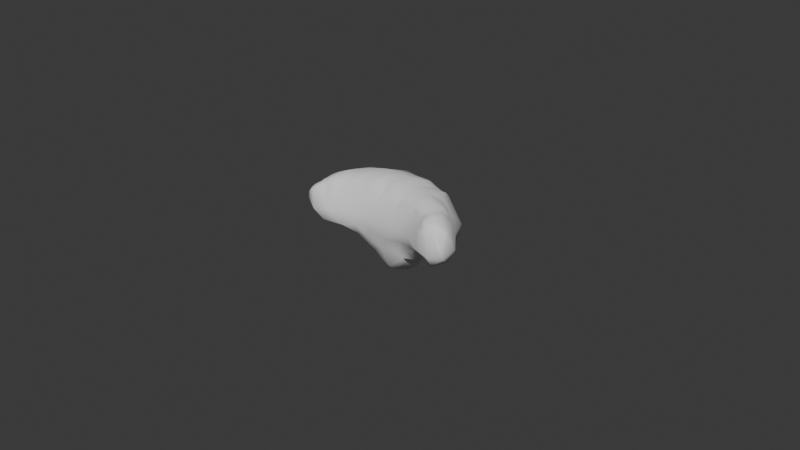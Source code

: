 # Source: 16.blend  (saved by Blender 4.1.24; exported with 4.5.12 LTS)
import bpy
from mathutils import Matrix  # noqa: F401  (used for matrix-valued properties, if any)

bpy.ops.wm.read_factory_settings(use_empty=True)
scene = bpy.context.scene
scene.name = 'Scene'

# ---- collections
col_collection = bpy.data.collections.new('Collection'); scene.collection.children.link(col_collection)

# ---- world
world_world = bpy.data.worlds.new('World'); scene.world = world_world
world_world.use_nodes = True; world_world.node_tree.nodes.clear()
_N = world_world.node_tree.nodes; _L = world_world.node_tree.links
n0 = _N.new('ShaderNodeOutputWorld'); n0.name = 'World Output'; n0.location = (300, 300)
n1 = _N.new('ShaderNodeBackground'); n1.name = 'Background'; n1.location = (10, 300)
n1.inputs[0].default_value = (0.05088, 0.05088, 0.05088, 1.0)
_L.new(n1.outputs[0], n0.inputs[0])
n0.is_active_output = True
world_world.color = (0.05088, 0.05088, 0.05088)
world_world.use_sun_shadow = False
world_world.sun_shadow_jitter_overblur = 0.0

# ---- meshes
me_icosphere_003 = bpy.data.meshes.new('Icosphere.003')
me_icosphere_003.from_pydata([(-0.0001158, -0.0001604, -0.02488), (0.0142, -0.01169, -0.01047), (-0.00453, -0.0112, -0.01198), (-0.01998, -0.01003, -0.01071), (-0.007165, 0.01, -0.01257), (0.01799, -0.0004877, -0.01106), (-0.003998, -0.009512, -0.01662), (-0.00244, -0.006453, -0.02084), (-0.001662, -0.002927, -0.02381), (0.003491, -0.002235, -0.02375), (0.007176, -0.004988, -0.01743), (0.0116, -0.008999, -0.01479), (0.009697, -0.01067, -0.01189), (0.005743, -0.009325, -0.015), (-0.0001277, -0.01057, -0.01408), (0.01932, -0.00503, -0.01166), (0.01907, -0.009222, -0.01208), (0.01681, -0.01169, -0.0116), (0.003742, 0.001389, -0.02391), (0.007802, 0.002881, -0.01725), (0.01473, 0.001386, -0.01479), (-0.01568, -0.00625, -0.01223), (-0.009484, -0.001982, -0.01487), (-0.004519, -0.0004163, -0.022), (-0.00836, -0.0111, -0.01197), (-0.01334, -0.01122, -0.01169), (-0.0174, -0.01136, -0.01125), (-0.005815, 0.008531, -0.01689), (-0.003529, 0.005909, -0.02031), (-0.001819, 0.00273, -0.02391), (-0.01894, -0.00554, -0.0114), (-0.01733, -0.0003241, -0.0117), (-0.01185, 0.006598, -0.01125), (-0.0008164, 0.011, -0.01603), (0.007364, 0.009375, -0.015), (0.0136, 0.005359, -0.01159), (0.02376, -0.01547, 0.0001366), (0.02245, -0.01745, -0.006914), (0.01846, -0.01528, -0.008193), (0.02163, -0.004165, -0.00951), (0.02553, -0.008935, -0.00691), (0.02547, -0.01194, -9.083e-05), (0.004597, -0.0103, 1.381e-05), (-2.381e-06, -0.01272, -0.005722), (-0.002329, -0.01193, -0.008962), (0.01403, -0.01374, -0.008193), (0.01248, -0.01402, -0.005044), (0.0108, -0.01163, -0.0004152), (-0.01959, -0.01398, -0.001822), (-0.02143, -0.01594, -0.006207), (-0.02181, -0.01386, -0.008655), (-0.007939, -0.01263, -0.008504), (-0.01128, -0.01306, -0.004897), (-0.01449, -0.012, -0.0007801), (-0.02017, -0.003337, -0.002031), (-0.01691, 0.002581, -0.005324), (-0.01236, 0.008352, -0.008539), (-0.02285, -0.01008, -0.01002), (-0.02427, -0.008659, -0.006802), (-0.0237, -0.007864, -0.003177), (0.01249, 0.004872, 0.0004276), (0.01904, 0.002526, -0.005426), (0.01943, 0.0005368, -0.008225), (-0.003988, 0.01194, -0.008531), (-0.0002089, 0.01053, -0.004197), (0.003382, 0.007319, 0.0005161), (0.02199, -0.006023, -0.0008551), (0.0217, -0.003825, -0.00492), (0.01898, -0.001972, -0.0006883), (-0.005986, 0.00786, 0.0004617), (-0.01005, 0.008819, -0.005461), (-0.01461, 0.003379, -0.0008933), (-0.02475, -0.01172, -0.002045), (-0.02395, -0.0135, -0.006782), (-0.02271, -0.01473, -0.0009765), (-0.008833, -0.0105, 0.0001516), (-0.005484, -0.01214, -0.004177), (-0.002385, -0.009824, 0.0005357), (0.01624, -0.01448, -0.001183), (0.01835, -0.01733, -0.005716), (0.01958, -0.01666, -0.0001837), (0.009342, 0.008953, -0.004708), (0.01335, 0.00785, -0.008692), (0.004937, 0.01161, -0.01139), (-0.02222, -0.002491, -0.006557), (-0.01927, 0.0008649, -0.009056), (-0.02167, -0.004191, -0.01032), (-0.01672, -0.01473, -0.005354), (-0.01848, -0.01512, -0.009061), (-0.01276, -0.01399, -0.009049), (0.007063, -0.01293, -0.005423), (0.003093, -0.01186, -0.009997), (0.008247, -0.01219, -0.008873), (0.02537, -0.01445, -0.007503), (0.02137, -0.0142, -0.0113), (0.02333, -0.009505, -0.01138), (0.007766, 0.006469, -0.01638), (0.002267, 0.005075, -0.02198), (0.001438, 0.008708, -0.02043), (-0.009233, 0.005061, -0.01358), (-0.006626, 0.002274, -0.01791), (-0.01374, -0.0008039, -0.01312), (-0.01233, -0.006473, -0.01312), (-0.006188, -0.002336, -0.01791), (-0.007248, -0.007865, -0.01432), (0.0146, -0.002417, -0.0151), (0.01346, -0.006226, -0.0151), (0.00813, -0.001288, -0.0183), (0.001452, -0.008759, -0.02058), (0.002055, -0.005452, -0.02288), (0.006479, -0.008385, -0.01638), (-0.023, -0.01187, 0.0003733), (0.02331, -0.01057, 0.001565), (0.01938, -0.005414, 0.002369), (0.01433, -0.0007692, 0.002525), (-0.001728, 0.006137, 0.002917), (-0.01087, 0.003238, 0.002598), (-0.01781, -0.001495, 0.001697), (-0.02419, -0.01473, -0.001879), (-0.02378, -0.01143, -0.0001901), (-0.02465, -0.01381, -0.002119), (-0.02369, -0.01316, -0.0004058), (-0.02145, -0.01349, 0.0004115), (-0.01221, -0.009364, 0.002282), (-0.005574, -0.008843, 0.00303), (0.001378, -0.008061, 0.003753), (0.01433, -0.01172, 0.002371), (0.01836, -0.01537, 0.00113), (0.02175, -0.01674, -0.0003241), (0.006431, 0.003972, 0.003771), (-0.02203, -0.008263, 0.0003635), (-0.01731, -0.01156, 0.001525), (0.008465, -0.009291, 0.003447), (0.02465, -0.01408, 0.0008161), (0.02502, -0.01531, -0.002211), (0.02599, -0.01367, -0.002113), (-0.0201, -0.00904, 0.002756), (-0.01514, -0.004316, 0.00426), (-0.008077, -0.001032, 0.005354), (0.0001487, -3.008e-06, 0.005338), (0.008456, -0.001287, 0.00422), (0.0146, -0.005895, 0.004656), (0.01935, -0.01115, 0.003409), (0.02283, -0.0148, 0.00191), (0.02079, -0.01284, 0.003351), (0.01719, -0.008947, 0.004058), (0.01151, -0.003716, 0.004416), (0.004318, -0.0007909, 0.004905), (-0.003979, -0.0002057, 0.005455), (-0.01175, -0.002224, 0.004838), (-0.01773, -0.006586, 0.00369), (-0.02168, -0.01107, 0.001376), (-0.02275, -0.0134, 0.0001056), (0.02183, -0.007696, 0.001945), (0.01887, -0.004524, 0.002017), (0.01334, 0.002285, 0.002792), (-0.004029, 0.006612, 0.003071), (-0.01286, 0.002676, 0.002004), (-0.01907, -0.002987, 0.0006287), (-0.02341, -0.01447, -0.0008676), (-0.02416, -0.01195, -0.000529), (-0.02475, -0.01432, -0.004069), (-0.0232, -0.01389, -0.0003369), (-0.0207, -0.01332, 0.0002921), (-0.01074, -0.009503, 0.00204), (-0.003982, -0.008826, 0.003121), (0.003161, -0.008636, 0.003263), (0.01558, -0.01281, 0.001433), (0.01913, -0.01607, 0.0005558), (0.02292, -0.01637, -0.0004731), (0.004564, 0.005124, 0.003305), (-0.02248, -0.007985, -0.001043), (-0.01601, -0.01136, 0.001098), (0.009828, -0.009861, 0.002528), (0.02512, -0.01315, 0.0007932), (0.02557, -0.01509, -0.005082), (0.02591, -0.01437, -0.00506), (-0.02033, -0.006099, 0.00171), (-0.01484, -0.009168, 0.002761), (-0.009075, -0.007133, 0.004545), (-0.001951, -0.005854, 0.005014), (0.01028, 0.001021, 0.003544), (0.01178, -0.009549, 0.004119), (0.01741, -0.01329, 0.002329), (0.02103, -0.01575, 0.001758), (-0.02321, -0.01014, -0.0006538), (0.02437, -0.01145, 0.001143), (0.02044, -0.006402, 0.001808), (0.01593, -0.001896, 0.001826), (0.0007447, 0.006266, 0.002444), (-0.008636, 0.004847, 0.002324), (-0.01634, 0.0004537, 0.001361), (-0.02462, -0.01463, -0.004016), (-0.02355, -0.01018, -0.00092), (-0.02453, -0.01289, -0.001231), (-0.02421, -0.01258, -0.0006846), (-0.02202, -0.01392, 4.895e-05), (-0.01343, -0.01011, 0.001487), (-0.007197, -0.009065, 0.002375), (-0.0004498, -0.008421, 0.003326), (0.01275, -0.01124, 0.001974), (0.01754, -0.01476, 0.0009017), (0.0206, -0.01678, -0.0001866), (0.009147, 0.00371, 0.002692), (-0.02122, -0.00621, -0.0005934), (-0.01858, -0.01241, 0.00128), (0.006735, -0.00931, 0.002855), (0.02416, -0.01486, 0.0006032), (0.02434, -0.01535, -0.0006715), (0.02577, -0.01288, -0.0004151), (-0.01983, -0.01176, 0.001595), (-0.01493, 9.75e-05, 0.002831), (-0.007077, 0.003352, 0.003651), (0.002021, 0.003652, 0.004133), (0.006011, -0.007103, 0.004952), (0.01699, -0.003837, 0.00261), (0.02082, -0.0085, 0.002849), (0.02416, -0.0136, 0.001538), (0.02376, -0.01456, 0.001541), (0.02226, -0.0155, 0.001544), (0.02331, -0.0152, 0.001175), (0.01934, -0.01466, 0.002348), (0.02235, -0.01154, 0.00259), (0.02198, -0.01364, 0.002462), (0.01983, -0.01203, 0.003658), (0.01489, -0.01093, 0.003573), (0.01932, -0.006538, 0.002884), (0.01827, -0.009997, 0.003697), (0.01608, -0.006748, 0.004382), (0.008676, -0.007387, 0.004392), (0.01363, -0.00177, 0.003283), (0.01297, -0.004764, 0.004396), (0.01002, -0.001723, 0.004365), (0.005783, 0.002188, 0.004324), (0.001748, -0.006263, 0.005127), (0.002257, -0.000348, 0.005295), (0.006656, -0.0007635, 0.004132), (-0.005495, -0.006261, 0.005037), (-0.002568, 0.003641, 0.004068), (-0.001905, 3.474e-05, 0.005303), (-0.006039, -0.0005768, 0.005438), (-0.01245, -0.00754, 0.003916), (-0.01118, 0.001679, 0.00356), (-0.009925, -0.00157, 0.005133), (-0.01344, -0.003298, 0.004492), (-0.01743, -0.01013, 0.002609), (-0.01786, -0.002722, 0.00288), (-0.01647, -0.005573, 0.004007), (-0.01897, -0.007609, 0.003286), (-0.02094, -0.01019, 0.001981), (-0.02209, -0.01137, 0.0009279), (-0.0219, -0.009387, 0.0009699), (-0.02143, -0.0126, 0.0009197), (0.02546, -0.01374, -0.0005256), (0.0249, -0.01468, -0.0006017), (0.0256, -0.01457, -0.002314), (-0.02426, -0.0135, -0.001072), (-0.02451, -0.01436, -0.002321), (-0.02384, -0.01413, -0.0009301), (-0.02375, -0.0122, -0.0001687), (-0.02327, -0.01271, 3.152e-05), (-0.02348, -0.01145, -3.771e-05), (-0.02189, -0.01308, 0.0005889), (-0.02235, -0.009599, 0.0009333), (-0.02115, -0.007954, 0.001351), (-0.01913, -0.004413, 0.002146), (-0.01644, -0.001278, 0.003049), (-0.01615, -0.009633, 0.002768), (-0.01319, 0.0009362, 0.003668), (-0.009106, 0.002799, 0.003707), (-0.01081, -0.007365, 0.004217), (-0.004984, 0.003504, 0.00414), (-0.0002458, 0.003841, 0.004102), (-0.003457, -0.006034, 0.005121), (0.003842, -0.006751, 0.005157), (5.634e-05, -0.005983, 0.004985), (0.00379, 0.002697, 0.00442), (0.0121, -0.0001329, 0.003687), (0.01495, -0.002718, 0.002935), (0.01055, -0.0083, 0.004455), (0.01826, -0.005226, 0.002931), (0.01976, -0.00704, 0.002935), (0.01631, -0.01209, 0.003003), (0.02156, -0.01021, 0.002854), (0.02316, -0.01274, 0.002082), (0.01974, -0.01532, 0.002289), (0.01833, -0.01406, 0.002571), (0.01333, -0.01017, 0.003872), (0.007731, -0.00731, 0.004602), (0.008088, 0.001584, 0.003748), (-0.007023, -0.006604, 0.004802), (-0.01359, -0.008367, 0.003485), (-0.01872, -0.01084, 0.002681), (-0.02073, -0.01214, 0.001297)], [], [(0, 9, 8), (1, 11, 17), (0, 8, 23), (0, 23, 29), (0, 29, 18), (1, 17, 38), (2, 14, 44), (3, 26, 50), (4, 32, 56), (5, 35, 62), (1, 38, 45), (2, 44, 51), (3, 50, 57), (4, 56, 63), (5, 62, 39), (74, 152, 162), (40, 66, 153, 112, 186, 41), (39, 67, 40), (40, 67, 66), (67, 68, 154, 113, 187, 66), (39, 62, 67), (62, 61, 67), (67, 61, 68), (61, 60, 155, 114, 188, 68), (64, 69, 156, 115, 189, 65), (63, 70, 64), (64, 70, 69), (70, 71, 157, 116, 190, 69), (63, 56, 70), (56, 55, 70), (70, 55, 71), (55, 54, 158, 117, 191, 71), (58, 72, 160, 119, 193, 59), (57, 73, 58), (58, 73, 161, 120, 194, 72), (73, 192, 161), (57, 50, 73), (50, 49, 73), (73, 49, 74, 159, 118, 192), (49, 48, 163, 122, 196, 74), (52, 75, 164, 123, 197, 53), (51, 76, 52), (52, 76, 75), (76, 77, 165, 124, 198, 75), (51, 44, 76), (44, 43, 76), (76, 43, 77), (43, 42, 166, 125, 199, 77), (46, 78, 167, 126, 200, 47), (45, 79, 46), (46, 79, 78), (79, 80, 168, 127, 201, 78), (45, 38, 79), (38, 37, 79), (79, 37, 80), (37, 36, 169, 128, 202, 80), (61, 81, 60), (62, 82, 61), (60, 81, 65, 170, 129, 203), (81, 64, 65), (61, 82, 81), (82, 83, 81), (81, 83, 64), (83, 63, 64), (62, 35, 82), (35, 34, 82), (82, 34, 83), (34, 33, 83), (83, 33, 63), (33, 4, 63), (55, 84, 54), (56, 85, 55), (54, 84, 59, 171, 130, 204), (84, 58, 59), (55, 85, 84), (85, 86, 84), (84, 86, 58), (86, 57, 58), (56, 32, 85), (32, 31, 85), (85, 31, 86), (31, 30, 86), (86, 30, 57), (30, 3, 57), (49, 87, 48), (50, 88, 49), (48, 87, 53, 172, 131, 205), (87, 52, 53), (49, 88, 87), (88, 89, 87), (87, 89, 52), (89, 51, 52), (50, 26, 88), (26, 25, 88), (88, 25, 89), (25, 24, 89), (89, 24, 51), (24, 2, 51), (43, 90, 42), (44, 91, 43), (42, 90, 47, 173, 132, 206), (90, 46, 47), (43, 91, 90), (91, 92, 90), (90, 92, 46), (92, 45, 46), (44, 14, 91), (14, 13, 91), (91, 13, 92), (13, 12, 92), (92, 12, 45), (12, 1, 45), (37, 93, 175, 134, 208, 36), (38, 94, 37), (36, 208, 207), (93, 40, 41, 209, 135, 176), (37, 94, 93), (94, 95, 93), (93, 95, 40), (95, 39, 40), (38, 17, 94), (17, 16, 94), (94, 16, 95), (16, 15, 95), (95, 15, 39), (15, 5, 39), (20, 35, 5), (19, 96, 20), (18, 97, 19), (20, 96, 35), (96, 34, 35), (19, 97, 96), (97, 98, 96), (96, 98, 34), (98, 33, 34), (18, 29, 97), (29, 28, 97), (97, 28, 98), (28, 27, 98), (98, 27, 33), (27, 4, 33), (27, 32, 4), (28, 99, 27), (29, 100, 28), (27, 99, 32), (99, 31, 32), (28, 100, 99), (100, 101, 99), (99, 101, 31), (101, 30, 31), (29, 23, 100), (23, 22, 100), (100, 22, 101), (22, 21, 101), (101, 21, 30), (21, 3, 30), (21, 26, 3), (22, 102, 21), (23, 103, 22), (21, 102, 26), (102, 25, 26), (22, 103, 102), (103, 104, 102), (102, 104, 25), (104, 24, 25), (23, 8, 103), (8, 7, 103), (103, 7, 104), (7, 6, 104), (104, 6, 24), (6, 2, 24), (15, 20, 5), (16, 105, 15), (17, 106, 16), (15, 105, 20), (105, 19, 20), (16, 106, 105), (106, 107, 105), (105, 107, 19), (107, 18, 19), (17, 11, 106), (11, 10, 106), (106, 10, 107), (10, 9, 107), (107, 9, 18), (9, 0, 18), (6, 14, 2), (7, 108, 6), (8, 109, 7), (6, 108, 14), (108, 13, 14), (7, 109, 108), (109, 110, 108), (108, 110, 13), (110, 12, 13), (8, 9, 109), (9, 10, 109), (109, 10, 110), (10, 11, 110), (110, 11, 12), (11, 1, 12), (293, 163, 48, 210), (292, 210, 48, 205), (291, 178, 53, 197), (290, 179, 75, 198), (289, 181, 60, 203), (288, 214, 42, 206), (287, 182, 47, 200), (286, 183, 78, 201), (80, 202, 184), (19, 96, 34, 13, 110, 10, 107), (22, 100, 103), (143, 218, 217), (143, 219, 218), (128, 169, 220), (285, 221, 127, 168), (284, 222, 144, 223), (283, 216, 142, 224), (282, 225, 126, 167), (281, 226, 145, 227), (280, 215, 141, 228), (279, 229, 132, 173), (278, 230, 146, 231), (277, 181, 140, 232), (276, 233, 129, 170), (275, 234, 147, 235), (274, 214, 140, 236), (273, 237, 124, 165), (272, 238, 148, 239), (271, 212, 138, 240), (270, 241, 123, 164), (269, 242, 149, 243), (268, 211, 137, 244), (267, 245, 131, 172), (266, 246, 150, 247), (265, 177, 136, 248), (264, 249, 136, 177), (263, 250, 151, 251), (262, 196, 122, 252), (133, 253, 174), (133, 254, 253), (134, 175, 255), (120, 256, 194), (120, 257, 256), (118, 159, 258), (121, 259, 195), (121, 260, 259), (111, 185, 261), (261, 193, 119), (261, 185, 193), (185, 59, 193), (259, 261, 119), (259, 260, 261), (260, 111, 261), (195, 160, 72), (195, 259, 160), (259, 119, 160), (258, 162, 121), (258, 159, 162), (159, 74, 162), (256, 258, 121), (256, 257, 258), (257, 118, 258), (194, 195, 72), (194, 256, 195), (256, 121, 195), (255, 176, 135), (255, 175, 176), (175, 93, 176), (253, 255, 135), (253, 254, 255), (254, 134, 255), (174, 209, 41), (174, 253, 209), (253, 135, 209), (250, 262, 252, 151), (111, 152, 262, 250), (152, 74, 196, 262), (171, 263, 251, 130), (59, 185, 263, 171), (185, 111, 250, 263), (204, 264, 177, 54), (130, 251, 264, 204), (251, 151, 249, 264), (246, 265, 248, 150), (117, 158, 265, 246), (158, 54, 177, 265), (211, 266, 247, 137), (71, 191, 266, 211), (191, 117, 246, 266), (178, 267, 172, 53), (137, 247, 267, 178), (247, 150, 245, 267), (242, 268, 244, 149), (116, 157, 268, 242), (157, 71, 211, 268), (212, 269, 243, 138), (69, 190, 269, 212), (190, 116, 242, 269), (179, 270, 164, 75), (138, 243, 270, 179), (243, 149, 241, 270), (238, 271, 240, 148), (115, 156, 271, 238), (156, 69, 212, 271), (213, 272, 239, 139), (65, 189, 272, 213), (189, 115, 238, 272), (180, 273, 165, 77), (139, 239, 273, 180), (239, 148, 237, 273), (234, 274, 236, 147), (125, 166, 274, 234), (166, 42, 214, 274), (180, 275, 235, 139), (77, 199, 275, 180), (199, 125, 234, 275), (213, 276, 170, 65), (139, 235, 276, 213), (235, 147, 233, 276), (230, 277, 232, 146), (114, 155, 277, 230), (155, 60, 181, 277), (215, 278, 231, 141), (68, 188, 278, 215), (188, 114, 230, 278), (182, 279, 173, 47), (141, 231, 279, 182), (231, 146, 229, 279), (226, 280, 228, 145), (113, 154, 280, 226), (154, 68, 215, 280), (216, 281, 227, 142), (66, 187, 281, 216), (187, 113, 226, 281), (183, 282, 167, 78), (142, 227, 282, 183), (227, 145, 225, 282), (222, 283, 224, 144), (112, 153, 283, 222), (153, 66, 216, 283), (217, 284, 223, 143), (41, 186, 284, 217), (186, 112, 222, 284), (184, 285, 168, 80), (143, 223, 285, 184), (223, 144, 221, 285), (220, 207, 133), (220, 169, 207), (169, 36, 207), (218, 220, 133), (218, 219, 220), (219, 128, 220), (217, 174, 41), (217, 218, 174), (218, 133, 174), (184, 219, 143), (184, 202, 219), (202, 128, 219), (221, 286, 201, 127), (144, 224, 286, 221), (224, 142, 183, 286), (225, 287, 200, 126), (145, 228, 287, 225), (228, 141, 182, 287), (229, 288, 206, 132), (146, 232, 288, 229), (232, 140, 214, 288), (233, 289, 203, 129), (147, 236, 289, 233), (236, 140, 181, 289), (237, 290, 198, 124), (148, 240, 290, 237), (240, 138, 179, 290), (241, 291, 197, 123), (149, 244, 291, 241), (244, 137, 178, 291), (245, 292, 205, 131), (150, 248, 292, 245), (248, 136, 210, 292), (249, 293, 210, 136), (151, 252, 293, 249), (252, 122, 163, 293), (207, 254, 133), (207, 208, 254), (208, 134, 254), (161, 257, 120), (161, 192, 257), (192, 118, 257), (162, 260, 121), (162, 152, 260), (152, 111, 260)])
me_icosphere_003.polygons.foreach_set('use_smooth', [1, 1, 1, 1, 1, 1, 1, 1, 1, 1, 1, 1, 1, 1, 1, 1, 1, 1, 1, 1, 1, 1, 1, 1, 1, 1, 1, 1, 1, 1, 1, 1, 1, 1, 1, 1, 1, 1, 1, 1, 1, 1, 1, 1, 1, 1, 1, 1, 1, 1, 1, 1, 1, 1, 1, 1, 1, 1, 1, 1, 1, 1, 1, 1, 1, 1, 1, 1, 1, 1, 1, 1, 1, 1, 1, 1, 1, 1, 1, 1, 1, 1, 1, 1, 1, 1, 1, 1, 1, 1, 1, 1, 1, 1, 1, 1, 1, 1, 1, 1, 1, 1, 1, 1, 1, 1, 1, 1, 1, 1, 1, 1, 1, 1, 1, 1, 1, 1, 1, 1, 1, 1, 1, 1, 1, 1, 1, 1, 1, 1, 1, 1, 1, 1, 1, 1, 1, 1, 1, 1, 1, 1, 1, 1, 1, 1, 1, 1, 1, 1, 1, 1, 1, 1, 1, 1, 1, 1, 1, 1, 1, 1, 1, 1, 1, 1, 1, 1, 1, 1, 1, 1, 1, 1, 1, 1, 1, 1, 1, 1, 1, 1, 1, 1, 1, 1, 1, 1, 1, 1, 1, 1, 1, 1, 1, 1, 1, 1, 1, 1, 1, 1, 1, 1, 1, 1, 1, 1, 1, 1, 0, 1, 1, 1, 1, 1, 1, 1, 1, 1, 1, 1, 1, 1, 1, 1, 1, 1, 1, 1, 1, 1, 1, 1, 1, 1, 1, 1, 1, 1, 1, 1, 1, 1, 1, 1, 1, 1, 1, 1, 1, 1, 1, 1, 1, 1, 1, 1, 1, 1, 1, 1, 1, 1, 1, 1, 1, 1, 1, 1, 1, 1, 1, 1, 1, 1, 1, 1, 1, 1, 1, 1, 1, 1, 1, 1, 1, 1, 1, 1, 1, 1, 1, 1, 1, 1, 1, 1, 1, 1, 1, 1, 1, 1, 1, 1, 1, 1, 1, 1, 1, 1, 1, 1, 1, 1, 1, 1, 1, 1, 1, 1, 1, 1, 1, 1, 1, 1, 1, 1, 1, 1, 1, 1, 1, 1, 1, 1, 1, 1, 1, 1, 1, 1, 1, 1, 1, 1, 1, 1, 1, 1, 1, 1, 1, 1, 1, 1, 1, 1, 1, 1, 1, 1, 1, 1, 1, 1, 1, 1, 1, 1, 1, 1, 1, 1, 1, 1, 1, 1, 1, 1, 1, 1, 1, 1, 1, 1, 1, 1, 1, 1])
_uv = me_icosphere_003.uv_layers.new(name='UVMap')
_uv.uv.foreach_set('vector', [0.1818, 0.0, 0.2045, 0.03937, 0.1591, 0.03937, 0.2727, 0.1575, 0.2955, 0.1181, 0.3182, 0.1575, 0.9091, 0.0, 0.9318, 0.03937, 0.8864, 0.03937, 0.7273, 0.0, 0.75, 0.03937, 0.7045, 0.03937, 0.5455, 0.0, 0.5682, 0.03937, 0.5227, 0.03937, 0.2727, 0.1575, 0.3182, 0.1575, 0.2955, 0.1968, 0.09091, 0.1575, 0.1364, 0.1575, 0.1136, 0.1968, 0.8182, 0.1575, 0.8636, 0.1575, 0.8409, 0.1968, 0.6364, 0.1575, 0.6818, 0.1575, 0.6591, 0.1968, 0.4545, 0.1575, 0.5, 0.1575, 0.4773, 0.1968, 0.2727, 0.1575, 0.2955, 0.1968, 0.25, 0.1968, 0.09091, 0.1575, 0.1136, 0.1968, 0.06818, 0.1968, 0.8182, 0.1575, 0.8409, 0.1968, 0.7955, 0.1968, 0.6364, 0.1575, 0.6591, 0.1968, 0.6136, 0.1968, 0.4545, 0.1575, 0.4773, 0.1968, 0.4318, 0.1968, 0.8409, 0.2756, 0.8182, 0.2756, 0.8295, 0.2756, 0.4091, 0.2362, 0.4318, 0.2756, 0.4205, 0.2756, 0.4091, 0.2756, 0.3977, 0.2756, 0.3864, 0.2756, 0.4318, 0.1968, 0.4545, 0.2362, 0.4091, 0.2362, 0.4091, 0.2362, 0.4545, 0.2362, 0.4318, 0.2756, 0.4545, 0.2362, 0.4773, 0.2756, 0.4659, 0.2756, 0.4545, 0.2756, 0.4432, 0.2756, 0.4318, 0.2756, 0.4318, 0.1968, 0.4773, 0.1968, 0.4545, 0.2362, 0.4773, 0.1968, 0.5, 0.2362, 0.4545, 0.2362, 0.4545, 0.2362, 0.5, 0.2362, 0.4773, 0.2756, 0.5, 0.2362, 0.5227, 0.2756, 0.5114, 0.2756, 0.5, 0.2756, 0.4886, 0.2756, 0.4773, 0.2756, 0.5909, 0.2362, 0.6136, 0.2756, 0.6023, 0.2756, 0.5909, 0.2756, 0.5795, 0.2756, 0.5682, 0.2756, 0.6136, 0.1968, 0.6364, 0.2362, 0.5909, 0.2362, 0.5909, 0.2362, 0.6364, 0.2362, 0.6136, 0.2756, 0.6364, 0.2362, 0.6591, 0.2756, 0.6477, 0.2756, 0.6364, 0.2756, 0.625, 0.2756, 0.6136, 0.2756, 0.6136, 0.1968, 0.6591, 0.1968, 0.6364, 0.2362, 0.6591, 0.1968, 0.6818, 0.2362, 0.6364, 0.2362, 0.6364, 0.2362, 0.6818, 0.2362, 0.6591, 0.2756, 0.6818, 0.2362, 0.7045, 0.2756, 0.6932, 0.2756, 0.6818, 0.2756, 0.6705, 0.2756, 0.6591, 0.2756, 0.7727, 0.2362, 0.7955, 0.2756, 0.7841, 0.2756, 0.7727, 0.2756, 0.7614, 0.2756, 0.75, 0.2756, 0.7955, 0.1968, 0.8182, 0.2362, 0.7727, 0.2362, 0.7727, 0.2362, 0.8182, 0.2362, 0.8125, 0.246, 0.8068, 0.2559, 0.8011, 0.2657, 0.7955, 0.2756, 0.8182, 0.2362, 0.8239, 0.246, 0.8125, 0.246, 0.7955, 0.1968, 0.8409, 0.1968, 0.8182, 0.2362, 0.8409, 0.1968, 0.8636, 0.2362, 0.8182, 0.2362, 0.8182, 0.2362, 0.8636, 0.2362, 0.8409, 0.2756, 0.8352, 0.2657, 0.8295, 0.2559, 0.8239, 0.246, 0.8636, 0.2362, 0.8864, 0.2756, 0.875, 0.2756, 0.8636, 0.2756, 0.8523, 0.2756, 0.8409, 0.2756, 0.04545, 0.2362, 0.06818, 0.2756, 0.05682, 0.2756, 0.04545, 0.2756, 0.03409, 0.2756, 0.02273, 0.2756, 0.06818, 0.1968, 0.09091, 0.2362, 0.04545, 0.2362, 0.04545, 0.2362, 0.09091, 0.2362, 0.06818, 0.2756, 0.09091, 0.2362, 0.1136, 0.2756, 0.1023, 0.2756, 0.09091, 0.2756, 0.07955, 0.2756, 0.06818, 0.2756, 0.06818, 0.1968, 0.1136, 0.1968, 0.09091, 0.2362, 0.1136, 0.1968, 0.1364, 0.2362, 0.09091, 0.2362, 0.09091, 0.2362, 0.1364, 0.2362, 0.1136, 0.2756, 0.1364, 0.2362, 0.1591, 0.2756, 0.1477, 0.2756, 0.1364, 0.2756, 0.125, 0.2756, 0.1136, 0.2756, 0.2273, 0.2362, 0.25, 0.2756, 0.2386, 0.2756, 0.2273, 0.2756, 0.2159, 0.2756, 0.2045, 0.2756, 0.25, 0.1968, 0.2727, 0.2362, 0.2273, 0.2362, 0.2273, 0.2362, 0.2727, 0.2362, 0.25, 0.2756, 0.2727, 0.2362, 0.2955, 0.2756, 0.2841, 0.2756, 0.2727, 0.2756, 0.2614, 0.2756, 0.25, 0.2756, 0.25, 0.1968, 0.2955, 0.1968, 0.2727, 0.2362, 0.2955, 0.1968, 0.3182, 0.2362, 0.2727, 0.2362, 0.2727, 0.2362, 0.3182, 0.2362, 0.2955, 0.2756, 0.3182, 0.2362, 0.3409, 0.2756, 0.3295, 0.2756, 0.3182, 0.2756, 0.3068, 0.2756, 0.2955, 0.2756, 0.5, 0.2362, 0.5455, 0.2362, 0.5227, 0.2756, 0.4773, 0.1968, 0.5227, 0.1968, 0.5, 0.2362, 0.5227, 0.2756, 0.5455, 0.2362, 0.5682, 0.2756, 0.5568, 0.2756, 0.5455, 0.2756, 0.5341, 0.2756, 0.5455, 0.2362, 0.5909, 0.2362, 0.5682, 0.2756, 0.5, 0.2362, 0.5227, 0.1968, 0.5455, 0.2362, 0.5227, 0.1968, 0.5682, 0.1968, 0.5455, 0.2362, 0.5455, 0.2362, 0.5682, 0.1968, 0.5909, 0.2362, 0.5682, 0.1968, 0.6136, 0.1968, 0.5909, 0.2362, 0.4773, 0.1968, 0.5, 0.1575, 0.5227, 0.1968, 0.5, 0.1575, 0.5455, 0.1575, 0.5227, 0.1968, 0.5227, 0.1968, 0.5455, 0.1575, 0.5682, 0.1968, 0.5455, 0.1575, 0.5909, 0.1575, 0.5682, 0.1968, 0.5682, 0.1968, 0.5909, 0.1575, 0.6136, 0.1968, 0.5909, 0.1575, 0.6364, 0.1575, 0.6136, 0.1968, 0.6818, 0.2362, 0.7273, 0.2362, 0.7045, 0.2756, 0.6591, 0.1968, 0.7045, 0.1968, 0.6818, 0.2362, 0.7045, 0.2756, 0.7273, 0.2362, 0.75, 0.2756, 0.7386, 0.2756, 0.7273, 0.2756, 0.7159, 0.2756, 0.7273, 0.2362, 0.7727, 0.2362, 0.75, 0.2756, 0.6818, 0.2362, 0.7045, 0.1968, 0.7273, 0.2362, 0.7045, 0.1968, 0.75, 0.1968, 0.7273, 0.2362, 0.7273, 0.2362, 0.75, 0.1968, 0.7727, 0.2362, 0.75, 0.1968, 0.7955, 0.1968, 0.7727, 0.2362, 0.6591, 0.1968, 0.6818, 0.1575, 0.7045, 0.1968, 0.6818, 0.1575, 0.7273, 0.1575, 0.7045, 0.1968, 0.7045, 0.1968, 0.7273, 0.1575, 0.75, 0.1968, 0.7273, 0.1575, 0.7727, 0.1575, 0.75, 0.1968, 0.75, 0.1968, 0.7727, 0.1575, 0.7955, 0.1968, 0.7727, 0.1575, 0.8182, 0.1575, 0.7955, 0.1968, 0.8636, 0.2362, 0.9091, 0.2362, 0.8864, 0.2756, 0.8409, 0.1968, 0.8864, 0.1968, 0.8636, 0.2362, 0.8864, 0.2756, 0.9091, 0.2362, 0.9318, 0.2756, 0.9205, 0.2756, 0.9091, 0.2756, 0.8977, 0.2756, 0.9091, 0.2362, 0.9545, 0.2362, 0.9318, 0.2756, 0.8636, 0.2362, 0.8864, 0.1968, 0.9091, 0.2362, 0.8864, 0.1968, 0.9318, 0.1968, 0.9091, 0.2362, 0.9091, 0.2362, 0.9318, 0.1968, 0.9545, 0.2362, 0.9318, 0.1968, 0.9773, 0.1968, 0.9545, 0.2362, 0.8409, 0.1968, 0.8636, 0.1575, 0.8864, 0.1968, 0.8636, 0.1575, 0.9091, 0.1575, 0.8864, 0.1968, 0.8864, 0.1968, 0.9091, 0.1575, 0.9318, 0.1968, 0.9091, 0.1575, 0.9545, 0.1575, 0.9318, 0.1968, 0.9318, 0.1968, 0.9545, 0.1575, 0.9773, 0.1968, 0.9545, 0.1575, 1.0, 0.1575, 0.9773, 0.1968, 0.1364, 0.2362, 0.1818, 0.2362, 0.1591, 0.2756, 0.1136, 0.1968, 0.1591, 0.1968, 0.1364, 0.2362, 0.1591, 0.2756, 0.1818, 0.2362, 0.2045, 0.2756, 0.1932, 0.2756, 0.1818, 0.2756, 0.1705, 0.2756, 0.1818, 0.2362, 0.2273, 0.2362, 0.2045, 0.2756, 0.1364, 0.2362, 0.1591, 0.1968, 0.1818, 0.2362, 0.1591, 0.1968, 0.2045, 0.1968, 0.1818, 0.2362, 0.1818, 0.2362, 0.2045, 0.1968, 0.2273, 0.2362, 0.2045, 0.1968, 0.25, 0.1968, 0.2273, 0.2362, 0.1136, 0.1968, 0.1364, 0.1575, 0.1591, 0.1968, 0.1364, 0.1575, 0.1818, 0.1575, 0.1591, 0.1968, 0.1591, 0.1968, 0.1818, 0.1575, 0.2045, 0.1968, 0.1818, 0.1575, 0.2273, 0.1575, 0.2045, 0.1968, 0.2045, 0.1968, 0.2273, 0.1575, 0.25, 0.1968, 0.2273, 0.1575, 0.2727, 0.1575, 0.25, 0.1968, 0.3182, 0.2362, 0.3636, 0.2362, 0.358, 0.246, 0.3523, 0.2559, 0.3466, 0.2657, 0.3409, 0.2756, 0.2955, 0.1968, 0.3409, 0.1968, 0.3182, 0.2362, 0.3409, 0.2756, 0.3466, 0.2657, 0.3523, 0.2756, 0.3636, 0.2362, 0.4091, 0.2362, 0.3864, 0.2756, 0.3807, 0.2657, 0.375, 0.2559, 0.3693, 0.246, 0.3182, 0.2362, 0.3409, 0.1968, 0.3636, 0.2362, 0.3409, 0.1968, 0.3864, 0.1968, 0.3636, 0.2362, 0.3636, 0.2362, 0.3864, 0.1968, 0.4091, 0.2362, 0.3864, 0.1968, 0.4318, 0.1968, 0.4091, 0.2362, 0.2955, 0.1968, 0.3182, 0.1575, 0.3409, 0.1968, 0.3182, 0.1575, 0.3636, 0.1575, 0.3409, 0.1968, 0.3409, 0.1968, 0.3636, 0.1575, 0.3864, 0.1968, 0.3636, 0.1575, 0.4091, 0.1575, 0.3864, 0.1968, 0.3864, 0.1968, 0.4091, 0.1575, 0.4318, 0.1968, 0.4091, 0.1575, 0.4545, 0.1575, 0.4318, 0.1968, 0.4773, 0.1181, 0.5, 0.1575, 0.4545, 0.1575, 0.5, 0.07873, 0.5227, 0.1181, 0.4773, 0.1181, 0.5227, 0.03937, 0.5455, 0.07873, 0.5, 0.07873, 0.4773, 0.1181, 0.5227, 0.1181, 0.5, 0.1575, 0.5227, 0.1181, 0.5455, 0.1575, 0.5, 0.1575, 0.5, 0.07873, 0.5455, 0.07873, 0.5227, 0.1181, 0.5455, 0.07873, 0.5682, 0.1181, 0.5227, 0.1181, 0.5227, 0.1181, 0.5682, 0.1181, 0.5455, 0.1575, 0.5682, 0.1181, 0.5909, 0.1575, 0.5455, 0.1575, 0.5227, 0.03937, 0.5682, 0.03937, 0.5455, 0.07873, 0.5682, 0.03937, 0.5909, 0.07873, 0.5455, 0.07873, 0.5455, 0.07873, 0.5909, 0.07873, 0.5682, 0.1181, 0.5909, 0.07873, 0.6136, 0.1181, 0.5682, 0.1181, 0.5682, 0.1181, 0.6136, 0.1181, 0.5909, 0.1575, 0.6136, 0.1181, 0.6364, 0.1575, 0.5909, 0.1575, 0.6591, 0.1181, 0.6818, 0.1575, 0.6364, 0.1575, 0.6818, 0.07873, 0.7045, 0.1181, 0.6591, 0.1181, 0.7045, 0.03937, 0.7273, 0.07873, 0.6818, 0.07873, 0.6591, 0.1181, 0.7045, 0.1181, 0.6818, 0.1575, 0.7045, 0.1181, 0.7273, 0.1575, 0.6818, 0.1575, 0.6818, 0.07873, 0.7273, 0.07873, 0.7045, 0.1181, 0.7273, 0.07873, 0.75, 0.1181, 0.7045, 0.1181, 0.7045, 0.1181, 0.75, 0.1181, 0.7273, 0.1575, 0.75, 0.1181, 0.7727, 0.1575, 0.7273, 0.1575, 0.7045, 0.03937, 0.75, 0.03937, 0.7273, 0.07873, 0.75, 0.03937, 0.7727, 0.07873, 0.7273, 0.07873, 0.7273, 0.07873, 0.7727, 0.07873, 0.75, 0.1181, 0.7727, 0.07873, 0.7955, 0.1181, 0.75, 0.1181, 0.75, 0.1181, 0.7955, 0.1181, 0.7727, 0.1575, 0.7955, 0.1181, 0.8182, 0.1575, 0.7727, 0.1575, 0.8409, 0.1181, 0.8636, 0.1575, 0.8182, 0.1575, 0.8636, 0.07873, 0.8864, 0.1181, 0.8409, 0.1181, 0.8864, 0.03937, 0.9091, 0.07873, 0.8636, 0.07873, 0.8409, 0.1181, 0.8864, 0.1181, 0.8636, 0.1575, 0.8864, 0.1181, 0.9091, 0.1575, 0.8636, 0.1575, 0.8636, 0.07873, 0.9091, 0.07873, 0.8864, 0.1181, 0.9091, 0.07873, 0.9318, 0.1181, 0.8864, 0.1181, 0.8864, 0.1181, 0.9318, 0.1181, 0.9091, 0.1575, 0.9318, 0.1181, 0.9545, 0.1575, 0.9091, 0.1575, 0.8864, 0.03937, 0.9318, 0.03937, 0.9091, 0.07873, 0.9318, 0.03937, 0.9545, 0.07873, 0.9091, 0.07873, 0.9091, 0.07873, 0.9545, 0.07873, 0.9318, 0.1181, 0.9545, 0.07873, 0.9773, 0.1181, 0.9318, 0.1181, 0.9318, 0.1181, 0.9773, 0.1181, 0.9545, 0.1575, 0.9773, 0.1181, 1.0, 0.1575, 0.9545, 0.1575, 0.4091, 0.1575, 0.4318, 0.1181, 0.4545, 0.1575, 0.3636, 0.1575, 0.3864, 0.1181, 0.4091, 0.1575, 0.3182, 0.1575, 0.3409, 0.1181, 0.3636, 0.1575, 0.4091, 0.1575, 0.3864, 0.1181, 0.4318, 0.1181, 0.3864, 0.1181, 0.4091, 0.07873, 0.4318, 0.1181, 0.3636, 0.1575, 0.3409, 0.1181, 0.3864, 0.1181, 0.3409, 0.1181, 0.3636, 0.07873, 0.3864, 0.1181, 0.3864, 0.1181, 0.3636, 0.07873, 0.4091, 0.07873, 0.3636, 0.07873, 0.3864, 0.03937, 0.4091, 0.07873, 0.3182, 0.1575, 0.2955, 0.1181, 0.3409, 0.1181, 0.2955, 0.1181, 0.3182, 0.07873, 0.3409, 0.1181, 0.3409, 0.1181, 0.3182, 0.07873, 0.3636, 0.07873, 0.3182, 0.07873, 0.3409, 0.03937, 0.3636, 0.07873, 0.3636, 0.07873, 0.3409, 0.03937, 0.3864, 0.03937, 0.3409, 0.03937, 0.3636, 0.0, 0.3864, 0.03937, 0.1136, 0.1181, 0.1364, 0.1575, 0.09091, 0.1575, 0.1364, 0.07873, 0.1591, 0.1181, 0.1136, 0.1181, 0.1591, 0.03937, 0.1818, 0.07873, 0.1364, 0.07873, 0.1136, 0.1181, 0.1591, 0.1181, 0.1364, 0.1575, 0.1591, 0.1181, 0.1818, 0.1575, 0.1364, 0.1575, 0.1364, 0.07873, 0.1818, 0.07873, 0.1591, 0.1181, 0.1818, 0.07873, 0.2045, 0.1181, 0.1591, 0.1181, 0.1591, 0.1181, 0.2045, 0.1181, 0.1818, 0.1575, 0.2045, 0.1181, 0.2273, 0.1575, 0.1818, 0.1575, 0.1591, 0.03937, 0.2045, 0.03937, 0.1818, 0.07873, 0.2045, 0.03937, 0.2273, 0.07873, 0.1818, 0.07873, 0.1818, 0.07873, 0.2273, 0.07873, 0.2045, 0.1181, 0.2273, 0.07873, 0.25, 0.1181, 0.2045, 0.1181, 0.2045, 0.1181, 0.25, 0.1181, 0.2273, 0.1575, 0.25, 0.1181, 0.2727, 0.1575, 0.2273, 0.1575, 0.8352, 0.2756, 0.875, 0.2756, 0.8864, 0.2756, 0.8409, 0.2756, 0.8466, 0.2756, 0.8409, 0.2756, 0.8864, 0.2756, 0.8977, 0.2756, 0.1875, 0.2756, 0.1818, 0.2756, 0.02273, 0.2756, 0.03409, 0.2756, 0.2102, 0.2756, 0.2045, 0.2756, 0.06818, 0.2756, 0.07955, 0.2756, 0.4375, 0.2756, 0.4318, 0.2756, 0.5227, 0.2756, 0.5341, 0.2756, 0.2557, 0.2756, 0.25, 0.2756, 0.1591, 0.2756, 0.1705, 0.2756, 0.2784, 0.2756, 0.2727, 0.2756, 0.2045, 0.2756, 0.2159, 0.2756, 0.3011, 0.2756, 0.2955, 0.2756, 0.25, 0.2756, 0.2614, 0.2756, 0.2955, 0.2756, 0.3068, 0.2756, 0.3182, 0.2756, 0.0, 0.0, 0.0, 0.0, 0.0, 0.0, 0.0, 0.0, 0.0, 0.0, 0.0, 0.0, 0.0, 0.0, 0.7727, 0.07873, 0.7273, 0.07873, 0.9091, 0.07873, 0.3409, 0.2756, 0.3523, 0.2756, 0.3636, 0.2756, 0.3409, 0.2756, 0.3295, 0.2756, 0.3523, 0.2756, 0.3182, 0.2756, 0.3295, 0.2756, 0.3409, 0.2756, 0.3125, 0.2756, 0.3068, 0.2756, 0.2727, 0.2756, 0.2841, 0.2756, 0.3693, 0.2756, 0.375, 0.2756, 0.3409, 0.2756, 0.3409, 0.2756, 0.3807, 0.2756, 0.3864, 0.2756, 0.3409, 0.2756, 0.3409, 0.2756, 0.2898, 0.2756, 0.2841, 0.2756, 0.2273, 0.2756, 0.2386, 0.2756, 0.392, 0.2756, 0.3977, 0.2756, 0.3409, 0.2756, 0.3409, 0.2756, 0.4034, 0.2756, 0.4091, 0.2756, 0.3409, 0.2756, 0.3409, 0.2756, 0.267, 0.2756, 0.2614, 0.2756, 0.1818, 0.2756, 0.1932, 0.2756, 0.4148, 0.2756, 0.4205, 0.2756, 0.3409, 0.2756, 0.3409, 0.2756, 0.4261, 0.2756, 0.4318, 0.2756, 0.3409, 0.2756, 0.3409, 0.2756, 0.4489, 0.2756, 0.4432, 0.2756, 0.5455, 0.2756, 0.5568, 0.2756, 0.233, 0.2756, 0.2386, 0.2756, 0.3409, 0.2756, 0.3409, 0.2756, 0.2443, 0.2756, 0.25, 0.2756, 0.3409, 0.2756, 0.3409, 0.2756, 0.2216, 0.2756, 0.2159, 0.2756, 0.09091, 0.2756, 0.1023, 0.2756, 0.4602, 0.2756, 0.4659, 0.2756, 0.3409, 0.2756, 0.3409, 0.2756, 0.4716, 0.2756, 0.4773, 0.2756, 0.3409, 0.2756, 0.3409, 0.2756, 0.1989, 0.2756, 0.1932, 0.2756, 0.04545, 0.2756, 0.05682, 0.2756, 0.483, 0.2756, 0.4886, 0.2756, 0.3409, 0.2756, 0.3409, 0.2756, 0.4943, 0.2756, 0.5, 0.2756, 0.3409, 0.2756, 0.3409, 0.2756, 0.858, 0.2756, 0.8523, 0.2756, 0.9091, 0.2756, 0.9205, 0.2756, 0.733, 0.2756, 0.7386, 0.2756, 0.7955, 0.2756, 0.7955, 0.2756, 0.7443, 0.2756, 0.75, 0.2756, 0.7955, 0.2756, 0.7955, 0.2756, 0.7557, 0.2756, 0.7955, 0.2756, 0.7955, 0.2756, 0.75, 0.2756, 0.767, 0.2756, 0.7955, 0.2756, 0.7955, 0.2756, 0.7614, 0.2756, 0.8239, 0.2756, 0.8523, 0.2756, 0.8636, 0.2756, 0.8295, 0.2756, 0.3636, 0.2756, 0.3693, 0.2657, 0.375, 0.2756, 0.3636, 0.2756, 0.358, 0.2657, 0.3693, 0.2657, 0.3523, 0.2559, 0.358, 0.246, 0.3636, 0.2559, 0.8068, 0.2559, 0.8125, 0.2657, 0.8011, 0.2657, 0.8068, 0.2559, 0.8182, 0.2559, 0.8125, 0.2657, 0.8295, 0.2559, 0.8352, 0.2657, 0.8239, 0.2657, 0.8182, 0.2756, 0.7955, 0.2756, 0.8068, 0.2756, 0.8182, 0.2756, 0.8068, 0.2756, 0.7955, 0.2756, 0.7955, 0.2756, 0.7727, 0.2756, 0.7841, 0.2756, 0.7841, 0.2756, 0.7614, 0.2756, 0.7727, 0.2756, 0.7841, 0.2756, 0.7727, 0.2756, 0.7614, 0.2756, 0.7727, 0.2756, 0.75, 0.2756, 0.7614, 0.2756, 0.7955, 0.2756, 0.7841, 0.2756, 0.7727, 0.2756, 0.7955, 0.2756, 0.8068, 0.2756, 0.7841, 0.2756, 0.8068, 0.2756, 0.7955, 0.2756, 0.7841, 0.2756, 0.8068, 0.2756, 0.7841, 0.2756, 0.7955, 0.2756, 0.8068, 0.2756, 0.7955, 0.2756, 0.7841, 0.2756, 0.7955, 0.2756, 0.7727, 0.2756, 0.7841, 0.2756, 0.8239, 0.2657, 0.8295, 0.2756, 0.8182, 0.2756, 0.8239, 0.2657, 0.8352, 0.2657, 0.8295, 0.2756, 0.8352, 0.2657, 0.8409, 0.2756, 0.8295, 0.2756, 0.8125, 0.2657, 0.8239, 0.2657, 0.8182, 0.2756, 0.8125, 0.2657, 0.8182, 0.2559, 0.8239, 0.2657, 0.8182, 0.2559, 0.8295, 0.2559, 0.8239, 0.2657, 0.8011, 0.2657, 0.8068, 0.2756, 0.7955, 0.2756, 0.8011, 0.2657, 0.8125, 0.2657, 0.8068, 0.2756, 0.8125, 0.2657, 0.8182, 0.2756, 0.8068, 0.2756, 0.3636, 0.2559, 0.3693, 0.246, 0.375, 0.2559, 0.3636, 0.2559, 0.358, 0.246, 0.3693, 0.246, 0.358, 0.246, 0.3636, 0.2362, 0.3693, 0.246, 0.3693, 0.2657, 0.3636, 0.2559, 0.375, 0.2559, 0.3693, 0.2657, 0.358, 0.2657, 0.3636, 0.2559, 0.358, 0.2657, 0.3523, 0.2559, 0.3636, 0.2559, 0.375, 0.2756, 0.3807, 0.2657, 0.3864, 0.2756, 0.375, 0.2756, 0.3693, 0.2657, 0.3807, 0.2657, 0.3693, 0.2657, 0.375, 0.2559, 0.3807, 0.2657, 0.7955, 0.2756, 0.8239, 0.2756, 0.8295, 0.2756, 0.7955, 0.2756, 0.7955, 0.2756, 0.8182, 0.2756, 0.8239, 0.2756, 0.7955, 0.2756, 0.8182, 0.2756, 0.8409, 0.2756, 0.8523, 0.2756, 0.8239, 0.2756, 0.7386, 0.2756, 0.767, 0.2756, 0.7614, 0.2756, 0.7273, 0.2756, 0.75, 0.2756, 0.7727, 0.2756, 0.767, 0.2756, 0.7386, 0.2756, 0.7727, 0.2756, 0.7955, 0.2756, 0.7955, 0.2756, 0.767, 0.2756, 0.7159, 0.2756, 0.7557, 0.2756, 0.75, 0.2756, 0.7045, 0.2756, 0.7273, 0.2756, 0.7614, 0.2756, 0.7557, 0.2756, 0.7159, 0.2756, 0.7614, 0.2756, 0.7955, 0.2756, 0.7955, 0.2756, 0.7557, 0.2756, 0.7386, 0.2756, 0.7443, 0.2756, 0.7955, 0.2756, 0.7955, 0.2756, 0.6818, 0.2756, 0.6932, 0.2756, 0.7443, 0.2756, 0.7386, 0.2756, 0.6932, 0.2756, 0.7045, 0.2756, 0.75, 0.2756, 0.7443, 0.2756, 0.7273, 0.2756, 0.733, 0.2756, 0.7955, 0.2756, 0.7955, 0.2756, 0.6591, 0.2756, 0.6705, 0.2756, 0.733, 0.2756, 0.7273, 0.2756, 0.6705, 0.2756, 0.6818, 0.2756, 0.7386, 0.2756, 0.733, 0.2756, 0.8636, 0.2756, 0.858, 0.2756, 0.9205, 0.2756, 0.9318, 0.2756, 0.7955, 0.2756, 0.7955, 0.2756, 0.858, 0.2756, 0.8636, 0.2756, 0.7955, 0.2756, 0.7955, 0.2756, 0.8523, 0.2756, 0.858, 0.2756, 0.4886, 0.2756, 0.4943, 0.2756, 0.3409, 0.2756, 0.3409, 0.2756, 0.6364, 0.2756, 0.6477, 0.2756, 0.4943, 0.2756, 0.4886, 0.2756, 0.6477, 0.2756, 0.6591, 0.2756, 0.5, 0.2756, 0.4943, 0.2756, 0.4773, 0.2756, 0.483, 0.2756, 0.3409, 0.2756, 0.3409, 0.2756, 0.6136, 0.2756, 0.625, 0.2756, 0.483, 0.2756, 0.4773, 0.2756, 0.625, 0.2756, 0.6364, 0.2756, 0.4886, 0.2756, 0.483, 0.2756, 0.2045, 0.2756, 0.1989, 0.2756, 0.05682, 0.2756, 0.06818, 0.2756, 0.3409, 0.2756, 0.3409, 0.2756, 0.1989, 0.2756, 0.2045, 0.2756, 0.3409, 0.2756, 0.3409, 0.2756, 0.1932, 0.2756, 0.1989, 0.2756, 0.4659, 0.2756, 0.4716, 0.2756, 0.3409, 0.2756, 0.3409, 0.2756, 0.5909, 0.2756, 0.6023, 0.2756, 0.4716, 0.2756, 0.4659, 0.2756, 0.6023, 0.2756, 0.6136, 0.2756, 0.4773, 0.2756, 0.4716, 0.2756, 0.4545, 0.2756, 0.4602, 0.2756, 0.3409, 0.2756, 0.3409, 0.2756, 0.5682, 0.2756, 0.5795, 0.2756, 0.4602, 0.2756, 0.4545, 0.2756, 0.5795, 0.2756, 0.5909, 0.2756, 0.4659, 0.2756, 0.4602, 0.2756, 0.2273, 0.2756, 0.2216, 0.2756, 0.1023, 0.2756, 0.1136, 0.2756, 0.3409, 0.2756, 0.3409, 0.2756, 0.2216, 0.2756, 0.2273, 0.2756, 0.3409, 0.2756, 0.3409, 0.2756, 0.2159, 0.2756, 0.2216, 0.2756, 0.2386, 0.2756, 0.2443, 0.2756, 0.3409, 0.2756, 0.3409, 0.2756, 0.1364, 0.2756, 0.1477, 0.2756, 0.2443, 0.2756, 0.2386, 0.2756, 0.1477, 0.2756, 0.1591, 0.2756, 0.25, 0.2756, 0.2443, 0.2756, 0.2273, 0.2756, 0.233, 0.2756, 0.3409, 0.2756, 0.3409, 0.2756, 0.1136, 0.2756, 0.125, 0.2756, 0.233, 0.2756, 0.2273, 0.2756, 0.125, 0.2756, 0.1364, 0.2756, 0.2386, 0.2756, 0.233, 0.2756, 0.4545, 0.2756, 0.4489, 0.2756, 0.5568, 0.2756, 0.5682, 0.2756, 0.3409, 0.2756, 0.3409, 0.2756, 0.4489, 0.2756, 0.4545, 0.2756, 0.3409, 0.2756, 0.3409, 0.2756, 0.4432, 0.2756, 0.4489, 0.2756, 0.4205, 0.2756, 0.4261, 0.2756, 0.3409, 0.2756, 0.3409, 0.2756, 0.5, 0.2756, 0.5114, 0.2756, 0.4261, 0.2756, 0.4205, 0.2756, 0.5114, 0.2756, 0.5227, 0.2756, 0.4318, 0.2756, 0.4261, 0.2756, 0.4091, 0.2756, 0.4148, 0.2756, 0.3409, 0.2756, 0.3409, 0.2756, 0.4773, 0.2756, 0.4886, 0.2756, 0.4148, 0.2756, 0.4091, 0.2756, 0.4886, 0.2756, 0.5, 0.2756, 0.4205, 0.2756, 0.4148, 0.2756, 0.2727, 0.2756, 0.267, 0.2756, 0.1932, 0.2756, 0.2045, 0.2756, 0.3409, 0.2756, 0.3409, 0.2756, 0.267, 0.2756, 0.2727, 0.2756, 0.3409, 0.2756, 0.3409, 0.2756, 0.2614, 0.2756, 0.267, 0.2756, 0.3977, 0.2756, 0.4034, 0.2756, 0.3409, 0.2756, 0.3409, 0.2756, 0.4545, 0.2756, 0.4659, 0.2756, 0.4034, 0.2756, 0.3977, 0.2756, 0.4659, 0.2756, 0.4773, 0.2756, 0.4091, 0.2756, 0.4034, 0.2756, 0.3864, 0.2756, 0.392, 0.2756, 0.3409, 0.2756, 0.3409, 0.2756, 0.4318, 0.2756, 0.4432, 0.2756, 0.392, 0.2756, 0.3864, 0.2756, 0.4432, 0.2756, 0.4545, 0.2756, 0.3977, 0.2756, 0.392, 0.2756, 0.2955, 0.2756, 0.2898, 0.2756, 0.2386, 0.2756, 0.25, 0.2756, 0.3409, 0.2756, 0.3409, 0.2756, 0.2898, 0.2756, 0.2955, 0.2756, 0.3409, 0.2756, 0.3409, 0.2756, 0.2841, 0.2756, 0.2898, 0.2756, 0.375, 0.2756, 0.3807, 0.2756, 0.3409, 0.2756, 0.3409, 0.2756, 0.4091, 0.2756, 0.4205, 0.2756, 0.3807, 0.2756, 0.375, 0.2756, 0.4205, 0.2756, 0.4318, 0.2756, 0.3864, 0.2756, 0.3807, 0.2756, 0.3636, 0.2756, 0.3693, 0.2756, 0.3409, 0.2756, 0.3409, 0.2756, 0.3864, 0.2756, 0.3977, 0.2756, 0.3693, 0.2756, 0.3636, 0.2756, 0.3977, 0.2756, 0.4091, 0.2756, 0.375, 0.2756, 0.3693, 0.2756, 0.3182, 0.2756, 0.3125, 0.2756, 0.2841, 0.2756, 0.2955, 0.2756, 0.3409, 0.2756, 0.3409, 0.2756, 0.3125, 0.2756, 0.3182, 0.2756, 0.3409, 0.2756, 0.3409, 0.2756, 0.3068, 0.2756, 0.3125, 0.2756, 0.3409, 0.2756, 0.3523, 0.2756, 0.3636, 0.2756, 0.3409, 0.2756, 0.3295, 0.2756, 0.3523, 0.2756, 0.3295, 0.2756, 0.3409, 0.2756, 0.3523, 0.2756, 0.3523, 0.2756, 0.3409, 0.2756, 0.3636, 0.2756, 0.3523, 0.2756, 0.3295, 0.2756, 0.3409, 0.2756, 0.3295, 0.2756, 0.3182, 0.2756, 0.3409, 0.2756, 0.3636, 0.2756, 0.375, 0.2756, 0.3864, 0.2756, 0.3636, 0.2756, 0.3523, 0.2756, 0.375, 0.2756, 0.3523, 0.2756, 0.3636, 0.2756, 0.375, 0.2756, 0.3182, 0.2756, 0.3295, 0.2756, 0.3409, 0.2756, 0.3182, 0.2756, 0.3068, 0.2756, 0.3295, 0.2756, 0.3068, 0.2756, 0.3182, 0.2756, 0.3295, 0.2756, 0.3068, 0.2756, 0.3011, 0.2756, 0.2614, 0.2756, 0.2727, 0.2756, 0.3409, 0.2756, 0.3409, 0.2756, 0.3011, 0.2756, 0.3068, 0.2756, 0.3409, 0.2756, 0.3409, 0.2756, 0.2955, 0.2756, 0.3011, 0.2756, 0.2841, 0.2756, 0.2784, 0.2756, 0.2159, 0.2756, 0.2273, 0.2756, 0.3409, 0.2756, 0.3409, 0.2756, 0.2784, 0.2756, 0.2841, 0.2756, 0.3409, 0.2756, 0.3409, 0.2756, 0.2727, 0.2756, 0.2784, 0.2756, 0.2614, 0.2756, 0.2557, 0.2756, 0.1705, 0.2756, 0.1818, 0.2756, 0.3409, 0.2756, 0.3409, 0.2756, 0.2557, 0.2756, 0.2614, 0.2756, 0.3409, 0.2756, 0.3409, 0.2756, 0.25, 0.2756, 0.2557, 0.2756, 0.4432, 0.2756, 0.4375, 0.2756, 0.5341, 0.2756, 0.5455, 0.2756, 0.3409, 0.2756, 0.3409, 0.2756, 0.4375, 0.2756, 0.4432, 0.2756, 0.3409, 0.2756, 0.3409, 0.2756, 0.4318, 0.2756, 0.4375, 0.2756, 0.2159, 0.2756, 0.2102, 0.2756, 0.07955, 0.2756, 0.09091, 0.2756, 0.3409, 0.2756, 0.3409, 0.2756, 0.2102, 0.2756, 0.2159, 0.2756, 0.3409, 0.2756, 0.3409, 0.2756, 0.2045, 0.2756, 0.2102, 0.2756, 0.1932, 0.2756, 0.1875, 0.2756, 0.03409, 0.2756, 0.04545, 0.2756, 0.3409, 0.2756, 0.3409, 0.2756, 0.1875, 0.2756, 0.1932, 0.2756, 0.3409, 0.2756, 0.3409, 0.2756, 0.1818, 0.2756, 0.1875, 0.2756, 0.8523, 0.2756, 0.8466, 0.2756, 0.8977, 0.2756, 0.9091, 0.2756, 0.7955, 0.2756, 0.7955, 0.2756, 0.8466, 0.2756, 0.8523, 0.2756, 0.7955, 0.2756, 0.7955, 0.2756, 0.8409, 0.2756, 0.8466, 0.2756, 0.7955, 0.2756, 0.8352, 0.2756, 0.8409, 0.2756, 0.7955, 0.2756, 0.7955, 0.2756, 0.8295, 0.2756, 0.8352, 0.2756, 0.7955, 0.2756, 0.8295, 0.2756, 0.8636, 0.2756, 0.875, 0.2756, 0.8352, 0.2756, 0.3523, 0.2756, 0.358, 0.2657, 0.3636, 0.2756, 0.3523, 0.2756, 0.3466, 0.2657, 0.358, 0.2657, 0.3466, 0.2657, 0.3523, 0.2559, 0.358, 0.2657, 0.8125, 0.246, 0.8182, 0.2559, 0.8068, 0.2559, 0.8125, 0.246, 0.8239, 0.246, 0.8182, 0.2559, 0.8239, 0.246, 0.8295, 0.2559, 0.8182, 0.2559, 0.8295, 0.2756, 0.8068, 0.2756, 0.8182, 0.2756, 0.8295, 0.2756, 0.8182, 0.2756, 0.8068, 0.2756, 0.8182, 0.2756, 0.7955, 0.2756, 0.8068, 0.2756])
me_icosphere_003.update()

# ---- objects
ob_icosphere_003 = bpy.data.objects.new('Icosphere.003', me_icosphere_003)

# ---- transforms, parenting, visibility, modifiers, constraints
ob_icosphere_003.location = (0.0, 0.0, 0.0)

# ---- collection membership
col_collection.objects.link(ob_icosphere_003)

# ---- scene / render settings (as saved in the file)
scene.frame_start = 1; scene.frame_end = 250; scene.frame_set(1)
scene.render.engine = 'BLENDER_EEVEE_NEXT'
scene.cycles.sampling_pattern = 'TABULATED_SOBOL'
scene.eevee.ray_tracing_options.trace_max_roughness = 0.0
bpy.context.view_layer.update()

# ---- added for rendering (the .blend has no active camera and no usable light): camera, sun
cam_auto = bpy.data.cameras.new('AutoCamera')
cam_auto.lens = 50.0
cam_auto.sensor_width = 36.0
cam_auto.clip_end = 1000.0
ob_auto_camera = bpy.data.objects.new('AutoCamera', cam_auto)
scene.collection.objects.link(ob_auto_camera)
ob_auto_camera.location = (0.185664, -0.224807, 0.138325)
ob_auto_camera.rotation_euler = (1.09748, -7.21219e-08, 0.694738)
scene.camera = ob_auto_camera
light_auto_sun = bpy.data.lights.new('AutoSun', 'SUN')
light_auto_sun.energy = 3.0
light_auto_sun.angle = 0.0523599
ob_auto_sun = bpy.data.objects.new('AutoSun', light_auto_sun)
scene.collection.objects.link(ob_auto_sun)
ob_auto_sun.rotation_euler = (0.872665, 0.174533, 0.523599)
bpy.context.view_layer.update()
